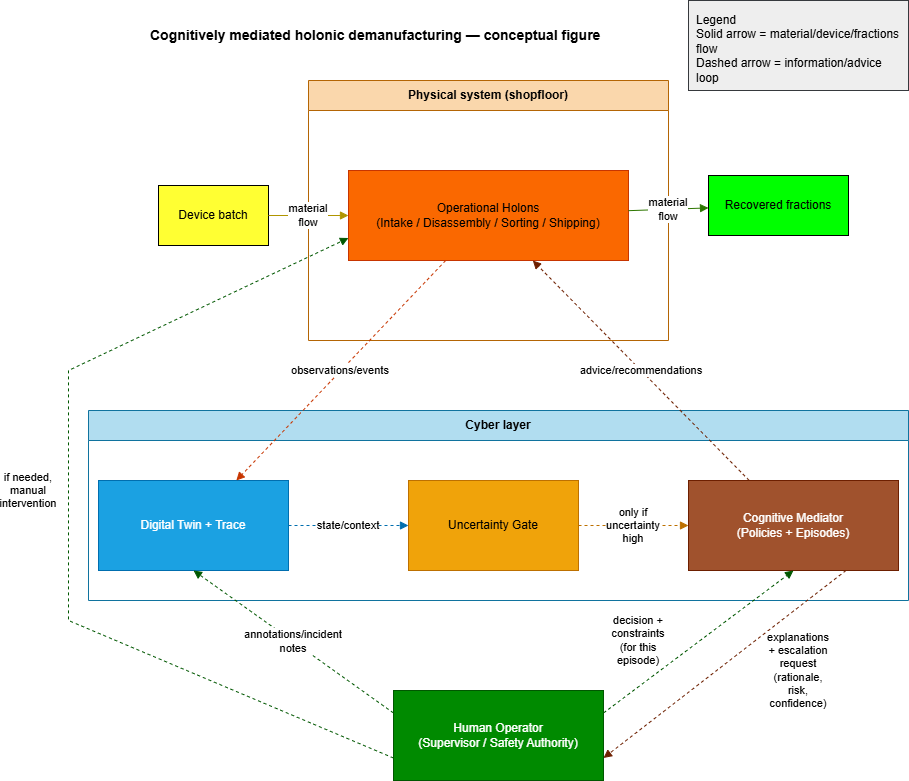

The diagram above was exported from draw.io. Its source (the exported page's mxGraphModel, read from the mxfile embedded in the PNG):
<mxGraphModel dx="2253" dy="791" grid="1" gridSize="10" guides="1" tooltips="1" connect="1" arrows="1" fold="1" page="1" pageScale="1" pageWidth="827" pageHeight="1169" math="0" shadow="0">
  <root>
    <mxCell id="0" />
    <mxCell id="1" parent="0" />
    <mxCell id="8ZBVNq9QzFSJEY0_it6K-34" parent="1" style="text;html=1;align=left;verticalAlign=middle;whiteSpace=wrap;rounded=0;" value="&lt;font style=&quot;font-size: 14px;&quot;&gt;&lt;b&gt;Cognitively mediated holonic demanufacturing — conceptual figure&lt;/b&gt;&lt;/font&gt;" vertex="1">
      <mxGeometry height="30" width="760" x="-20" y="20" as="geometry" />
    </mxCell>
    <mxCell id="8ZBVNq9QzFSJEY0_it6K-35" parent="1" style="swimlane;html=1;rounded=0;startSize=30;whiteSpace=wrap;fillColor=#fad7ac;strokeColor=#b46504;" value="Physical system (shopfloor)" vertex="1">
      <mxGeometry height="260" width="360" x="140" y="80" as="geometry" />
    </mxCell>
    <mxCell id="8ZBVNq9QzFSJEY0_it6K-36" parent="8ZBVNq9QzFSJEY0_it6K-35" style="rounded=0;whiteSpace=wrap;html=1;align=center;verticalAlign=middle;fillColor=#fa6800;fontColor=#000000;strokeColor=#C73500;" value="Operational Holons&#10;(Intake / Disassembly / Sorting / Shipping)" vertex="1">
      <mxGeometry height="90" width="280" x="40" y="90" as="geometry" />
    </mxCell>
    <mxCell id="8ZBVNq9QzFSJEY0_it6K-37" parent="1" style="swimlane;html=1;rounded=0;startSize=30;whiteSpace=wrap;fillColor=#b1ddf0;strokeColor=#10739e;" value="Cyber layer" vertex="1">
      <mxGeometry height="190" width="820" x="-80" y="410" as="geometry" />
    </mxCell>
    <mxCell id="8ZBVNq9QzFSJEY0_it6K-38" parent="8ZBVNq9QzFSJEY0_it6K-37" style="rounded=0;whiteSpace=wrap;html=1;align=center;verticalAlign=middle;fillColor=#1ba1e2;fontColor=#ffffff;strokeColor=#006EAF;" value="Digital Twin + Trace" vertex="1">
      <mxGeometry height="90" width="190" x="10" y="70" as="geometry" />
    </mxCell>
    <mxCell id="8ZBVNq9QzFSJEY0_it6K-39" parent="8ZBVNq9QzFSJEY0_it6K-37" style="rounded=0;whiteSpace=wrap;html=1;align=center;verticalAlign=middle;fillColor=#f0a30a;fontColor=#000000;strokeColor=#BD7000;" value="Uncertainty Gate" vertex="1">
      <mxGeometry height="90" width="170" x="320" y="70" as="geometry" />
    </mxCell>
    <mxCell id="8ZBVNq9QzFSJEY0_it6K-40" parent="8ZBVNq9QzFSJEY0_it6K-37" style="rounded=0;whiteSpace=wrap;html=1;align=center;verticalAlign=middle;fillColor=#a0522d;strokeColor=#6D1F00;fontColor=#ffffff;" value="Cognitive Mediator&#10;(Policies + Episodes)" vertex="1">
      <mxGeometry height="90" width="210" x="600" y="70" as="geometry" />
    </mxCell>
    <mxCell id="8ZBVNq9QzFSJEY0_it6K-47" edge="1" parent="8ZBVNq9QzFSJEY0_it6K-37" source="8ZBVNq9QzFSJEY0_it6K-38" style="dashed=1;endArrow=block;html=1;rounded=0;whiteSpace=wrap;fillColor=#1ba1e2;strokeColor=#006EAF;" target="8ZBVNq9QzFSJEY0_it6K-39" value="state/context">
      <mxGeometry relative="1" as="geometry" />
    </mxCell>
    <mxCell id="8ZBVNq9QzFSJEY0_it6K-48" edge="1" parent="8ZBVNq9QzFSJEY0_it6K-37" source="8ZBVNq9QzFSJEY0_it6K-39" style="dashed=1;endArrow=block;html=1;rounded=0;whiteSpace=wrap;fillColor=#f0a30a;strokeColor=#BD7000;" target="8ZBVNq9QzFSJEY0_it6K-40" value="only if uncertainty high">
      <mxGeometry relative="1" as="geometry" />
    </mxCell>
    <mxCell id="8ZBVNq9QzFSJEY0_it6K-41" parent="1" style="rounded=0;whiteSpace=wrap;html=1;align=center;verticalAlign=middle;fillColor=#FFFF33;" value="Device batch" vertex="1">
      <mxGeometry height="60" width="110" x="-10" y="185" as="geometry" />
    </mxCell>
    <mxCell id="8ZBVNq9QzFSJEY0_it6K-42" parent="1" style="rounded=0;whiteSpace=wrap;html=1;align=center;verticalAlign=middle;fillColor=#00FF00;" value="Recovered fractions" vertex="1">
      <mxGeometry height="60" width="140" x="540" y="175" as="geometry" />
    </mxCell>
    <mxCell id="8ZBVNq9QzFSJEY0_it6K-43" parent="1" style="rounded=0;whiteSpace=wrap;html=1;align=left;verticalAlign=top;spacing=8;fillColor=#eeeeee;strokeColor=#36393d;" value="Legend&#10;Solid arrow  = material/device/fractions flow&#10;Dashed arrow = information/advice loop" vertex="1">
      <mxGeometry height="90" width="220" x="520" as="geometry" />
    </mxCell>
    <mxCell id="8ZBVNq9QzFSJEY0_it6K-44" edge="1" parent="1" source="8ZBVNq9QzFSJEY0_it6K-41" style="endArrow=block;html=1;rounded=0;whiteSpace=wrap;fillColor=#e3c800;strokeColor=#B09500;" target="8ZBVNq9QzFSJEY0_it6K-36" value="material flow">
      <mxGeometry relative="1" as="geometry" />
    </mxCell>
    <mxCell id="8ZBVNq9QzFSJEY0_it6K-45" edge="1" parent="1" source="8ZBVNq9QzFSJEY0_it6K-36" style="endArrow=block;html=1;rounded=0;whiteSpace=wrap;fillColor=#60a917;strokeColor=#2D7600;" target="8ZBVNq9QzFSJEY0_it6K-42" value="material flow">
      <mxGeometry relative="1" as="geometry" />
    </mxCell>
    <mxCell id="8ZBVNq9QzFSJEY0_it6K-46" edge="1" parent="1" source="8ZBVNq9QzFSJEY0_it6K-36" style="dashed=1;endArrow=block;html=1;rounded=0;whiteSpace=wrap;fillColor=#fa6800;strokeColor=#C73500;" target="8ZBVNq9QzFSJEY0_it6K-38" value="observations/events">
      <mxGeometry relative="1" as="geometry" />
    </mxCell>
    <mxCell id="8ZBVNq9QzFSJEY0_it6K-49" edge="1" parent="1" source="8ZBVNq9QzFSJEY0_it6K-40" style="dashed=1;endArrow=block;html=1;rounded=0;whiteSpace=wrap;fillColor=#a0522d;strokeColor=#6D1F00;" target="8ZBVNq9QzFSJEY0_it6K-36" value="advice/recommendations">
      <mxGeometry relative="1" as="geometry" />
    </mxCell>
    <mxCell id="3-3moLOx0dwJCIGZMyc_-1" parent="1" style="rounded=0;whiteSpace=wrap;html=1;align=center;verticalAlign=middle;fillColor=#008a00;fontColor=#ffffff;strokeColor=#005700;" value="Human Operator&lt;div&gt;(Supervisor / Safety Authority)&lt;/div&gt;" vertex="1">
      <mxGeometry height="90" width="210" x="225" y="690" as="geometry" />
    </mxCell>
    <mxCell id="3-3moLOx0dwJCIGZMyc_-4" edge="1" parent="1" source="3-3moLOx0dwJCIGZMyc_-1" style="dashed=1;endArrow=block;html=1;rounded=0;whiteSpace=wrap;exitX=0;exitY=0.25;exitDx=0;exitDy=0;entryX=0.5;entryY=1;entryDx=0;entryDy=0;fillColor=#008a00;strokeColor=#005700;" target="8ZBVNq9QzFSJEY0_it6K-38" value="annotations/incident notes">
      <mxGeometry relative="1" as="geometry">
        <mxPoint x="489" y="330" as="sourcePoint" />
        <mxPoint x="280" y="550" as="targetPoint" />
      </mxGeometry>
    </mxCell>
    <mxCell id="3-3moLOx0dwJCIGZMyc_-5" edge="1" parent="1" source="8ZBVNq9QzFSJEY0_it6K-40" style="dashed=1;endArrow=block;html=1;rounded=0;whiteSpace=wrap;exitX=0.75;exitY=1;exitDx=0;exitDy=0;entryX=1;entryY=0.75;entryDx=0;entryDy=0;fillColor=#a0522d;strokeColor=#6D1F00;" target="3-3moLOx0dwJCIGZMyc_-1" value="explanations + escalation request (rationale, risk, confidence)">
      <mxGeometry relative="1" x="-0.3557" y="50" as="geometry">
        <mxPoint as="offset" />
        <mxPoint x="400" y="865" as="sourcePoint" />
        <mxPoint x="200" y="700" as="targetPoint" />
      </mxGeometry>
    </mxCell>
    <mxCell id="3-3moLOx0dwJCIGZMyc_-6" edge="1" parent="1" source="3-3moLOx0dwJCIGZMyc_-1" style="dashed=1;endArrow=block;html=1;rounded=0;whiteSpace=wrap;exitX=1;exitY=0.25;exitDx=0;exitDy=0;entryX=0.5;entryY=1;entryDx=0;entryDy=0;fillColor=#008a00;strokeColor=#005700;" target="8ZBVNq9QzFSJEY0_it6K-40" value="decision + constraints (for this episode)">
      <mxGeometry relative="1" x="-0.3979" y="37" as="geometry">
        <mxPoint as="offset" />
        <mxPoint x="923" y="560" as="sourcePoint" />
        <mxPoint x="680" y="748" as="targetPoint" />
      </mxGeometry>
    </mxCell>
    <mxCell id="3-3moLOx0dwJCIGZMyc_-7" edge="1" parent="1" source="3-3moLOx0dwJCIGZMyc_-1" style="dashed=1;endArrow=block;html=1;rounded=0;whiteSpace=wrap;exitX=0;exitY=0.75;exitDx=0;exitDy=0;entryX=0;entryY=0.75;entryDx=0;entryDy=0;fillColor=#008a00;strokeColor=#005700;" target="8ZBVNq9QzFSJEY0_it6K-36" value="if needed, manual intervention">
      <mxGeometry relative="1" x="0.0582" y="40" as="geometry">
        <mxPoint as="offset" />
        <Array as="points">
          <mxPoint x="-100" y="620" />
          <mxPoint x="-100" y="370" />
        </Array>
        <mxPoint x="30" y="882.5" as="sourcePoint" />
        <mxPoint x="-190" y="235" as="targetPoint" />
      </mxGeometry>
    </mxCell>
  </root>
</mxGraphModel>